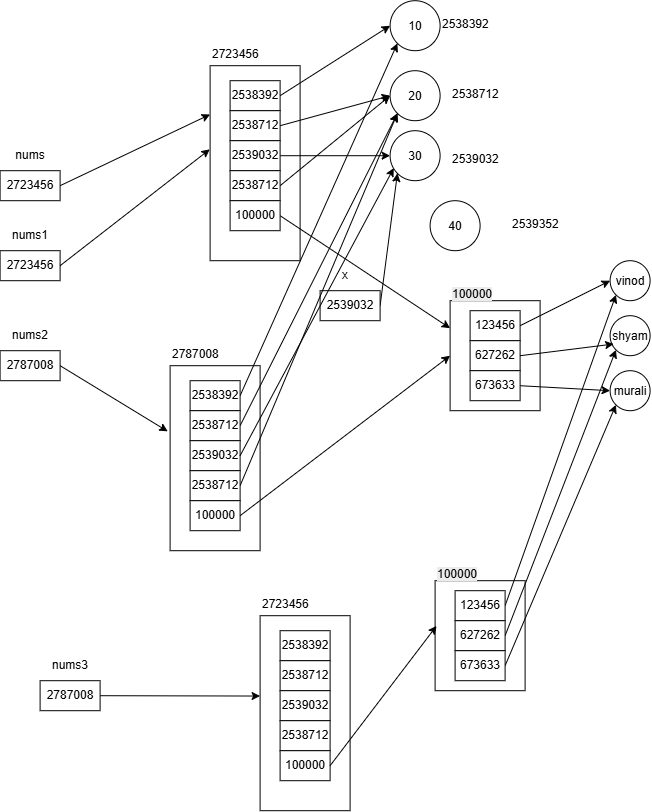

The diagram above was exported from draw.io. Its source (the exported page's mxGraphModel, read from the mxfile embedded in the PNG):
<mxGraphModel dx="840" dy="383" grid="1" gridSize="10" guides="1" tooltips="1" connect="1" arrows="1" fold="1" page="1" pageScale="1" pageWidth="850" pageHeight="1100" math="0" shadow="0">
  <root>
    <mxCell id="0" />
    <mxCell id="1" parent="0" />
    <mxCell id="IgmwBtZD9H9MQlwlvfIz-6" parent="1" style="rounded=0;whiteSpace=wrap;html=1;" value="" vertex="1">
      <mxGeometry height="195" width="90" x="320" y="95" as="geometry" />
    </mxCell>
    <mxCell id="IgmwBtZD9H9MQlwlvfIz-7" edge="1" parent="1" source="IgmwBtZD9H9MQlwlvfIz-1" style="edgeStyle=none;html=1;exitX=1;exitY=0.5;exitDx=0;exitDy=0;entryX=0;entryY=0.25;entryDx=0;entryDy=0;" target="IgmwBtZD9H9MQlwlvfIz-6">
      <mxGeometry relative="1" as="geometry" />
    </mxCell>
    <mxCell id="IgmwBtZD9H9MQlwlvfIz-1" parent="1" style="rounded=0;whiteSpace=wrap;html=1;" value="&lt;span style=&quot;color: rgb(0, 0, 0); text-align: left;&quot;&gt;2723456&lt;/span&gt;" vertex="1">
      <mxGeometry height="30" width="60" x="110" y="200" as="geometry" />
    </mxCell>
    <mxCell id="IgmwBtZD9H9MQlwlvfIz-2" parent="1" style="text;html=1;whiteSpace=wrap;strokeColor=none;fillColor=none;align=center;verticalAlign=middle;rounded=0;" value="x" vertex="1">
      <mxGeometry height="30" width="60" x="425" y="290" as="geometry" />
    </mxCell>
    <mxCell id="IgmwBtZD9H9MQlwlvfIz-11" edge="1" parent="1" source="IgmwBtZD9H9MQlwlvfIz-3" style="edgeStyle=none;html=1;exitX=1;exitY=0.5;exitDx=0;exitDy=0;entryX=0;entryY=0.5;entryDx=0;entryDy=0;" target="IgmwBtZD9H9MQlwlvfIz-9">
      <mxGeometry relative="1" as="geometry" />
    </mxCell>
    <mxCell id="IgmwBtZD9H9MQlwlvfIz-3" parent="1" style="rounded=0;whiteSpace=wrap;html=1;" value="&lt;span style=&quot;color: rgb(0, 0, 0); text-align: left;&quot;&gt;2538392&lt;/span&gt;" vertex="1">
      <mxGeometry height="30" width="50" x="340" y="110" as="geometry" />
    </mxCell>
    <mxCell id="IgmwBtZD9H9MQlwlvfIz-14" edge="1" parent="1" source="IgmwBtZD9H9MQlwlvfIz-4" style="edgeStyle=none;html=1;exitX=1;exitY=0.5;exitDx=0;exitDy=0;entryX=0;entryY=0.5;entryDx=0;entryDy=0;" target="IgmwBtZD9H9MQlwlvfIz-12">
      <mxGeometry relative="1" as="geometry" />
    </mxCell>
    <mxCell id="IgmwBtZD9H9MQlwlvfIz-4" parent="1" style="rounded=0;whiteSpace=wrap;html=1;" value="&lt;span style=&quot;color: rgb(0, 0, 0); text-align: left;&quot;&gt;2538712&lt;/span&gt;" vertex="1">
      <mxGeometry height="30" width="50" x="340" y="140" as="geometry" />
    </mxCell>
    <mxCell id="IgmwBtZD9H9MQlwlvfIz-17" edge="1" parent="1" source="IgmwBtZD9H9MQlwlvfIz-5" style="edgeStyle=none;html=1;exitX=1;exitY=0.5;exitDx=0;exitDy=0;entryX=0;entryY=0.5;entryDx=0;entryDy=0;" target="IgmwBtZD9H9MQlwlvfIz-15">
      <mxGeometry relative="1" as="geometry" />
    </mxCell>
    <mxCell id="IgmwBtZD9H9MQlwlvfIz-5" parent="1" style="rounded=0;whiteSpace=wrap;html=1;" value="&lt;span style=&quot;color: rgb(0, 0, 0); text-align: left;&quot;&gt;2539032&lt;/span&gt;" vertex="1">
      <mxGeometry height="30" width="50" x="340" y="170" as="geometry" />
    </mxCell>
    <mxCell id="IgmwBtZD9H9MQlwlvfIz-8" parent="1" style="text;whiteSpace=wrap;" value="2723456" vertex="1">
      <mxGeometry height="20" width="90" x="320" y="70" as="geometry" />
    </mxCell>
    <mxCell id="IgmwBtZD9H9MQlwlvfIz-9" parent="1" style="ellipse;whiteSpace=wrap;html=1;shapeInside=1;aspect=fixed;" value="10" vertex="1">
      <mxGeometry height="50" width="50" x="500" y="30" as="geometry" />
    </mxCell>
    <mxCell id="IgmwBtZD9H9MQlwlvfIz-10" parent="1" style="text;whiteSpace=wrap;" value="2538392" vertex="1">
      <mxGeometry height="40" width="80" x="550" y="40" as="geometry" />
    </mxCell>
    <mxCell id="IgmwBtZD9H9MQlwlvfIz-12" parent="1" style="ellipse;whiteSpace=wrap;html=1;shapeInside=1;aspect=fixed;" value="20" vertex="1">
      <mxGeometry height="50" width="50" x="500" y="100" as="geometry" />
    </mxCell>
    <mxCell id="IgmwBtZD9H9MQlwlvfIz-13" parent="1" style="text;whiteSpace=wrap;" value="2538712" vertex="1">
      <mxGeometry height="40" width="80" x="560" y="110" as="geometry" />
    </mxCell>
    <mxCell id="IgmwBtZD9H9MQlwlvfIz-15" parent="1" style="ellipse;whiteSpace=wrap;html=1;shapeInside=1;aspect=fixed;" value="30" vertex="1">
      <mxGeometry height="50" width="50" x="500" y="160" as="geometry" />
    </mxCell>
    <mxCell id="IgmwBtZD9H9MQlwlvfIz-16" parent="1" style="text;whiteSpace=wrap;" value="2539032" vertex="1">
      <mxGeometry height="40" width="80" x="560" y="175" as="geometry" />
    </mxCell>
    <mxCell id="IgmwBtZD9H9MQlwlvfIz-21" edge="1" parent="1" source="IgmwBtZD9H9MQlwlvfIz-18" style="edgeStyle=none;html=1;exitX=1;exitY=0.5;exitDx=0;exitDy=0;entryX=0;entryY=1;entryDx=0;entryDy=0;" target="IgmwBtZD9H9MQlwlvfIz-15">
      <mxGeometry relative="1" as="geometry" />
    </mxCell>
    <mxCell id="IgmwBtZD9H9MQlwlvfIz-18" parent="1" style="rounded=0;whiteSpace=wrap;html=1;" value="&lt;span style=&quot;color: rgb(0, 0, 0); text-align: left;&quot;&gt;2539032&lt;/span&gt;" vertex="1">
      <mxGeometry height="30" width="60" x="430" y="320" as="geometry" />
    </mxCell>
    <mxCell id="IgmwBtZD9H9MQlwlvfIz-22" parent="1" style="text;html=1;whiteSpace=wrap;strokeColor=none;fillColor=none;align=center;verticalAlign=middle;rounded=0;" value="nums" vertex="1">
      <mxGeometry height="30" width="60" x="110" y="170" as="geometry" />
    </mxCell>
    <mxCell id="IgmwBtZD9H9MQlwlvfIz-27" edge="1" parent="1" source="IgmwBtZD9H9MQlwlvfIz-23" style="edgeStyle=none;html=1;exitX=1;exitY=0.5;exitDx=0;exitDy=0;entryX=0;entryY=0.5;entryDx=0;entryDy=0;" target="IgmwBtZD9H9MQlwlvfIz-12">
      <mxGeometry relative="1" as="geometry" />
    </mxCell>
    <mxCell id="IgmwBtZD9H9MQlwlvfIz-23" parent="1" style="rounded=0;whiteSpace=wrap;html=1;" value="&lt;span style=&quot;color: rgb(0, 0, 0); text-align: left;&quot;&gt;2538712&lt;/span&gt;" vertex="1">
      <mxGeometry height="30" width="50" x="340" y="200" as="geometry" />
    </mxCell>
    <mxCell id="IgmwBtZD9H9MQlwlvfIz-25" parent="1" style="ellipse;whiteSpace=wrap;html=1;shapeInside=1;aspect=fixed;" value="40" vertex="1">
      <mxGeometry height="50" width="50" x="540" y="230" as="geometry" />
    </mxCell>
    <mxCell id="IgmwBtZD9H9MQlwlvfIz-26" parent="1" style="text;whiteSpace=wrap;" value="2539352" vertex="1">
      <mxGeometry height="40" width="80" x="620" y="240" as="geometry" />
    </mxCell>
    <mxCell id="IgmwBtZD9H9MQlwlvfIz-28" parent="1" style="text;html=1;whiteSpace=wrap;strokeColor=none;fillColor=none;align=center;verticalAlign=middle;rounded=0;" value="nums1" vertex="1">
      <mxGeometry height="30" width="60" x="110" y="250" as="geometry" />
    </mxCell>
    <mxCell id="IgmwBtZD9H9MQlwlvfIz-29" parent="1" style="rounded=0;whiteSpace=wrap;html=1;" value="&lt;span style=&quot;color: rgb(0, 0, 0); text-align: left;&quot;&gt;2723456&lt;/span&gt;" vertex="1">
      <mxGeometry height="30" width="60" x="110" y="280" as="geometry" />
    </mxCell>
    <mxCell id="IgmwBtZD9H9MQlwlvfIz-30" edge="1" parent="1" source="IgmwBtZD9H9MQlwlvfIz-29" style="edgeStyle=none;html=1;exitX=1;exitY=0.5;exitDx=0;exitDy=0;entryX=-0.004;entryY=0.429;entryDx=0;entryDy=0;entryPerimeter=0;" target="IgmwBtZD9H9MQlwlvfIz-6">
      <mxGeometry relative="1" as="geometry" />
    </mxCell>
    <mxCell id="IgmwBtZD9H9MQlwlvfIz-34" parent="1" style="text;html=1;whiteSpace=wrap;strokeColor=none;fillColor=none;align=center;verticalAlign=middle;rounded=0;" value="nums2" vertex="1">
      <mxGeometry height="30" width="60" x="110" y="350" as="geometry" />
    </mxCell>
    <mxCell id="IgmwBtZD9H9MQlwlvfIz-35" parent="1" style="rounded=0;whiteSpace=wrap;html=1;" value="&lt;span style=&quot;color: rgb(0, 0, 0); text-align: left;&quot;&gt;2787008&lt;/span&gt;" vertex="1">
      <mxGeometry height="30" width="60" x="110" y="380" as="geometry" />
    </mxCell>
    <mxCell id="IgmwBtZD9H9MQlwlvfIz-36" parent="1" style="rounded=0;whiteSpace=wrap;html=1;" value="" vertex="1">
      <mxGeometry height="185" width="90" x="280" y="395" as="geometry" />
    </mxCell>
    <mxCell id="IgmwBtZD9H9MQlwlvfIz-43" edge="1" parent="1" source="IgmwBtZD9H9MQlwlvfIz-37" style="edgeStyle=none;html=1;exitX=1;exitY=0.5;exitDx=0;exitDy=0;entryX=0;entryY=1;entryDx=0;entryDy=0;" target="IgmwBtZD9H9MQlwlvfIz-9">
      <mxGeometry relative="1" as="geometry" />
    </mxCell>
    <mxCell id="IgmwBtZD9H9MQlwlvfIz-37" parent="1" style="rounded=0;whiteSpace=wrap;html=1;" value="&lt;span style=&quot;color: rgb(0, 0, 0); text-align: left;&quot;&gt;2538392&lt;/span&gt;" vertex="1">
      <mxGeometry height="30" width="50" x="300" y="410" as="geometry" />
    </mxCell>
    <mxCell id="IgmwBtZD9H9MQlwlvfIz-44" edge="1" parent="1" source="IgmwBtZD9H9MQlwlvfIz-38" style="edgeStyle=none;html=1;exitX=1;exitY=0.5;exitDx=0;exitDy=0;entryX=0;entryY=1;entryDx=0;entryDy=0;" target="IgmwBtZD9H9MQlwlvfIz-12">
      <mxGeometry relative="1" as="geometry" />
    </mxCell>
    <mxCell id="IgmwBtZD9H9MQlwlvfIz-38" parent="1" style="rounded=0;whiteSpace=wrap;html=1;" value="&lt;span style=&quot;color: rgb(0, 0, 0); text-align: left;&quot;&gt;2538712&lt;/span&gt;" vertex="1">
      <mxGeometry height="30" width="50" x="300" y="440" as="geometry" />
    </mxCell>
    <mxCell id="IgmwBtZD9H9MQlwlvfIz-39" parent="1" style="rounded=0;whiteSpace=wrap;html=1;" value="&lt;span style=&quot;color: rgb(0, 0, 0); text-align: left;&quot;&gt;2539032&lt;/span&gt;" vertex="1">
      <mxGeometry height="30" width="50" x="300" y="470" as="geometry" />
    </mxCell>
    <mxCell id="IgmwBtZD9H9MQlwlvfIz-40" parent="1" style="text;whiteSpace=wrap;" value="2787008" vertex="1">
      <mxGeometry height="20" width="90" x="280" y="370" as="geometry" />
    </mxCell>
    <mxCell id="IgmwBtZD9H9MQlwlvfIz-46" edge="1" parent="1" source="IgmwBtZD9H9MQlwlvfIz-41" style="edgeStyle=none;html=1;exitX=1;exitY=0.5;exitDx=0;exitDy=0;entryX=0;entryY=1;entryDx=0;entryDy=0;" target="IgmwBtZD9H9MQlwlvfIz-12">
      <mxGeometry relative="1" as="geometry" />
    </mxCell>
    <mxCell id="IgmwBtZD9H9MQlwlvfIz-41" parent="1" style="rounded=0;whiteSpace=wrap;html=1;" value="&lt;span style=&quot;color: rgb(0, 0, 0); text-align: left;&quot;&gt;2538712&lt;/span&gt;" vertex="1">
      <mxGeometry height="30" width="50" x="300" y="500" as="geometry" />
    </mxCell>
    <mxCell id="IgmwBtZD9H9MQlwlvfIz-42" edge="1" parent="1" source="IgmwBtZD9H9MQlwlvfIz-35" style="edgeStyle=none;html=1;exitX=1;exitY=0.5;exitDx=0;exitDy=0;entryX=-0.026;entryY=0.355;entryDx=0;entryDy=0;entryPerimeter=0;" target="IgmwBtZD9H9MQlwlvfIz-36">
      <mxGeometry relative="1" as="geometry" />
    </mxCell>
    <mxCell id="IgmwBtZD9H9MQlwlvfIz-45" edge="1" parent="1" source="IgmwBtZD9H9MQlwlvfIz-39" style="edgeStyle=none;html=1;exitX=1;exitY=0.5;exitDx=0;exitDy=0;entryX=0.073;entryY=0.748;entryDx=0;entryDy=0;entryPerimeter=0;" target="IgmwBtZD9H9MQlwlvfIz-15">
      <mxGeometry relative="1" as="geometry" />
    </mxCell>
    <mxCell id="IgmwBtZD9H9MQlwlvfIz-49" edge="1" parent="1" source="IgmwBtZD9H9MQlwlvfIz-47" style="edgeStyle=none;html=1;exitX=1;exitY=0.5;exitDx=0;exitDy=0;entryX=0;entryY=0.25;entryDx=0;entryDy=0;" target="IgmwBtZD9H9MQlwlvfIz-48">
      <mxGeometry relative="1" as="geometry" />
    </mxCell>
    <mxCell id="IgmwBtZD9H9MQlwlvfIz-47" parent="1" style="rounded=0;whiteSpace=wrap;html=1;" value="&lt;span style=&quot;color: rgb(0, 0, 0); text-align: left;&quot;&gt;100000&lt;/span&gt;" vertex="1">
      <mxGeometry height="30" width="50" x="340" y="230" as="geometry" />
    </mxCell>
    <mxCell id="IgmwBtZD9H9MQlwlvfIz-48" parent="1" style="rounded=0;whiteSpace=wrap;html=1;" value="" vertex="1">
      <mxGeometry height="110" width="90" x="560" y="330" as="geometry" />
    </mxCell>
    <mxCell id="IgmwBtZD9H9MQlwlvfIz-50" parent="1" style="text;whiteSpace=wrap;html=1;" value="&lt;span style=&quot;color: rgb(0, 0, 0); font-family: Helvetica; font-size: 12px; font-style: normal; font-variant-ligatures: normal; font-variant-caps: normal; font-weight: 400; letter-spacing: normal; orphans: 2; text-align: left; text-indent: 0px; text-transform: none; widows: 2; word-spacing: 0px; -webkit-text-stroke-width: 0px; white-space: normal; background-color: rgb(236, 236, 236); text-decoration-thickness: initial; text-decoration-style: initial; text-decoration-color: initial; display: inline !important; float: none;&quot;&gt;100000&lt;/span&gt;" vertex="1">
      <mxGeometry height="20" width="90" x="560" y="310" as="geometry" />
    </mxCell>
    <mxCell id="IgmwBtZD9H9MQlwlvfIz-56" edge="1" parent="1" source="IgmwBtZD9H9MQlwlvfIz-51" style="edgeStyle=none;html=1;exitX=1;exitY=0.5;exitDx=0;exitDy=0;entryX=0;entryY=0.5;entryDx=0;entryDy=0;" target="IgmwBtZD9H9MQlwlvfIz-54">
      <mxGeometry relative="1" as="geometry" />
    </mxCell>
    <mxCell id="IgmwBtZD9H9MQlwlvfIz-51" parent="1" style="rounded=0;whiteSpace=wrap;html=1;" value="&lt;span style=&quot;color: rgb(0, 0, 0); text-align: left;&quot;&gt;123456&lt;/span&gt;" vertex="1">
      <mxGeometry height="30" width="50" x="580" y="340" as="geometry" />
    </mxCell>
    <mxCell id="IgmwBtZD9H9MQlwlvfIz-52" parent="1" style="rounded=0;whiteSpace=wrap;html=1;" value="&lt;span style=&quot;color: rgb(0, 0, 0); text-align: left;&quot;&gt;627262&lt;/span&gt;" vertex="1">
      <mxGeometry height="30" width="50" x="580" y="370" as="geometry" />
    </mxCell>
    <mxCell id="IgmwBtZD9H9MQlwlvfIz-54" parent="1" style="ellipse;whiteSpace=wrap;html=1;shapeInside=1;aspect=fixed;" value="vinod" vertex="1">
      <mxGeometry height="40" width="40" x="720" y="290" as="geometry" />
    </mxCell>
    <mxCell id="IgmwBtZD9H9MQlwlvfIz-55" parent="1" style="ellipse;whiteSpace=wrap;html=1;shapeInside=1;aspect=fixed;" value="shyam" vertex="1">
      <mxGeometry height="40" width="40" x="720" y="345" as="geometry" />
    </mxCell>
    <mxCell id="IgmwBtZD9H9MQlwlvfIz-57" edge="1" parent="1" source="IgmwBtZD9H9MQlwlvfIz-52" style="edgeStyle=none;html=1;exitX=1;exitY=0.5;exitDx=0;exitDy=0;entryX=0.089;entryY=0.708;entryDx=0;entryDy=0;entryPerimeter=0;" target="IgmwBtZD9H9MQlwlvfIz-55">
      <mxGeometry relative="1" as="geometry" />
    </mxCell>
    <mxCell id="IgmwBtZD9H9MQlwlvfIz-59" edge="1" parent="1" source="IgmwBtZD9H9MQlwlvfIz-58" style="edgeStyle=none;html=1;exitX=1;exitY=0.5;exitDx=0;exitDy=0;entryX=0;entryY=0.5;entryDx=0;entryDy=0;" target="IgmwBtZD9H9MQlwlvfIz-48">
      <mxGeometry relative="1" as="geometry" />
    </mxCell>
    <mxCell id="IgmwBtZD9H9MQlwlvfIz-58" parent="1" style="rounded=0;whiteSpace=wrap;html=1;" value="&lt;span style=&quot;color: rgb(0, 0, 0); text-align: left;&quot;&gt;100000&lt;/span&gt;" vertex="1">
      <mxGeometry height="30" width="50" x="300" y="530" as="geometry" />
    </mxCell>
    <mxCell id="IgmwBtZD9H9MQlwlvfIz-63" edge="1" parent="1" source="IgmwBtZD9H9MQlwlvfIz-60" style="edgeStyle=none;html=1;exitX=1;exitY=0.5;exitDx=0;exitDy=0;entryX=0;entryY=0.5;entryDx=0;entryDy=0;" target="IgmwBtZD9H9MQlwlvfIz-62">
      <mxGeometry relative="1" as="geometry" />
    </mxCell>
    <mxCell id="IgmwBtZD9H9MQlwlvfIz-60" parent="1" style="rounded=0;whiteSpace=wrap;html=1;" value="&lt;span style=&quot;color: rgb(0, 0, 0); text-align: left;&quot;&gt;673633&lt;/span&gt;" vertex="1">
      <mxGeometry height="30" width="50" x="580" y="400" as="geometry" />
    </mxCell>
    <mxCell id="IgmwBtZD9H9MQlwlvfIz-62" parent="1" style="ellipse;whiteSpace=wrap;html=1;shapeInside=1;aspect=fixed;" value="murali" vertex="1">
      <mxGeometry height="40" width="40" x="720" y="400" as="geometry" />
    </mxCell>
    <mxCell id="IgmwBtZD9H9MQlwlvfIz-64" parent="1" style="rounded=0;whiteSpace=wrap;html=1;" value="" vertex="1">
      <mxGeometry height="195" width="90" x="370" y="645" as="geometry" />
    </mxCell>
    <mxCell id="IgmwBtZD9H9MQlwlvfIz-65" parent="1" style="rounded=0;whiteSpace=wrap;html=1;" value="&lt;span style=&quot;color: rgb(0, 0, 0); text-align: left;&quot;&gt;2538392&lt;/span&gt;" vertex="1">
      <mxGeometry height="30" width="50" x="390" y="660" as="geometry" />
    </mxCell>
    <mxCell id="IgmwBtZD9H9MQlwlvfIz-66" parent="1" style="rounded=0;whiteSpace=wrap;html=1;" value="&lt;span style=&quot;color: rgb(0, 0, 0); text-align: left;&quot;&gt;2538712&lt;/span&gt;" vertex="1">
      <mxGeometry height="30" width="50" x="390" y="690" as="geometry" />
    </mxCell>
    <mxCell id="IgmwBtZD9H9MQlwlvfIz-67" parent="1" style="rounded=0;whiteSpace=wrap;html=1;" value="&lt;span style=&quot;color: rgb(0, 0, 0); text-align: left;&quot;&gt;2539032&lt;/span&gt;" vertex="1">
      <mxGeometry height="30" width="50" x="390" y="720" as="geometry" />
    </mxCell>
    <mxCell id="IgmwBtZD9H9MQlwlvfIz-68" parent="1" style="text;whiteSpace=wrap;" value="2723456" vertex="1">
      <mxGeometry height="20" width="90" x="370" y="620" as="geometry" />
    </mxCell>
    <mxCell id="IgmwBtZD9H9MQlwlvfIz-69" parent="1" style="rounded=0;whiteSpace=wrap;html=1;" value="&lt;span style=&quot;color: rgb(0, 0, 0); text-align: left;&quot;&gt;2538712&lt;/span&gt;" vertex="1">
      <mxGeometry height="30" width="50" x="390" y="750" as="geometry" />
    </mxCell>
    <mxCell id="IgmwBtZD9H9MQlwlvfIz-70" parent="1" style="rounded=0;whiteSpace=wrap;html=1;" value="&lt;span style=&quot;color: rgb(0, 0, 0); text-align: left;&quot;&gt;100000&lt;/span&gt;" vertex="1">
      <mxGeometry height="30" width="50" x="390" y="780" as="geometry" />
    </mxCell>
    <mxCell id="IgmwBtZD9H9MQlwlvfIz-71" parent="1" style="rounded=0;whiteSpace=wrap;html=1;" value="" vertex="1">
      <mxGeometry height="110" width="90" x="545" y="610" as="geometry" />
    </mxCell>
    <mxCell id="IgmwBtZD9H9MQlwlvfIz-72" parent="1" style="text;whiteSpace=wrap;html=1;" value="&lt;span style=&quot;color: rgb(0, 0, 0); font-family: Helvetica; font-size: 12px; font-style: normal; font-variant-ligatures: normal; font-variant-caps: normal; font-weight: 400; letter-spacing: normal; orphans: 2; text-align: left; text-indent: 0px; text-transform: none; widows: 2; word-spacing: 0px; -webkit-text-stroke-width: 0px; white-space: normal; background-color: rgb(236, 236, 236); text-decoration-thickness: initial; text-decoration-style: initial; text-decoration-color: initial; display: inline !important; float: none;&quot;&gt;100000&lt;/span&gt;" vertex="1">
      <mxGeometry height="20" width="90" x="545" y="590" as="geometry" />
    </mxCell>
    <mxCell id="IgmwBtZD9H9MQlwlvfIz-77" edge="1" parent="1" source="IgmwBtZD9H9MQlwlvfIz-73" style="edgeStyle=none;html=1;exitX=1;exitY=0.5;exitDx=0;exitDy=0;entryX=0;entryY=1;entryDx=0;entryDy=0;" target="IgmwBtZD9H9MQlwlvfIz-54">
      <mxGeometry relative="1" as="geometry" />
    </mxCell>
    <mxCell id="IgmwBtZD9H9MQlwlvfIz-73" parent="1" style="rounded=0;whiteSpace=wrap;html=1;" value="&lt;span style=&quot;color: rgb(0, 0, 0); text-align: left;&quot;&gt;123456&lt;/span&gt;" vertex="1">
      <mxGeometry height="30" width="50" x="565" y="620" as="geometry" />
    </mxCell>
    <mxCell id="IgmwBtZD9H9MQlwlvfIz-78" edge="1" parent="1" source="IgmwBtZD9H9MQlwlvfIz-74" style="edgeStyle=none;html=1;exitX=1;exitY=0.5;exitDx=0;exitDy=0;entryX=0;entryY=1;entryDx=0;entryDy=0;" target="IgmwBtZD9H9MQlwlvfIz-55">
      <mxGeometry relative="1" as="geometry" />
    </mxCell>
    <mxCell id="IgmwBtZD9H9MQlwlvfIz-74" parent="1" style="rounded=0;whiteSpace=wrap;html=1;" value="&lt;span style=&quot;color: rgb(0, 0, 0); text-align: left;&quot;&gt;627262&lt;/span&gt;" vertex="1">
      <mxGeometry height="30" width="50" x="565" y="650" as="geometry" />
    </mxCell>
    <mxCell id="IgmwBtZD9H9MQlwlvfIz-79" edge="1" parent="1" source="IgmwBtZD9H9MQlwlvfIz-75" style="edgeStyle=none;html=1;exitX=1;exitY=0.5;exitDx=0;exitDy=0;entryX=0;entryY=1;entryDx=0;entryDy=0;" target="IgmwBtZD9H9MQlwlvfIz-62">
      <mxGeometry relative="1" as="geometry" />
    </mxCell>
    <mxCell id="IgmwBtZD9H9MQlwlvfIz-75" parent="1" style="rounded=0;whiteSpace=wrap;html=1;" value="&lt;span style=&quot;color: rgb(0, 0, 0); text-align: left;&quot;&gt;673633&lt;/span&gt;" vertex="1">
      <mxGeometry height="30" width="50" x="565" y="680" as="geometry" />
    </mxCell>
    <mxCell id="IgmwBtZD9H9MQlwlvfIz-76" edge="1" parent="1" source="IgmwBtZD9H9MQlwlvfIz-70" style="edgeStyle=none;html=1;exitX=1;exitY=0.5;exitDx=0;exitDy=0;entryX=0.016;entryY=0.411;entryDx=0;entryDy=0;entryPerimeter=0;" target="IgmwBtZD9H9MQlwlvfIz-71">
      <mxGeometry relative="1" as="geometry" />
    </mxCell>
    <mxCell id="IgmwBtZD9H9MQlwlvfIz-80" parent="1" style="text;html=1;whiteSpace=wrap;strokeColor=none;fillColor=none;align=center;verticalAlign=middle;rounded=0;" value="nums3" vertex="1">
      <mxGeometry height="30" width="60" x="150" y="680" as="geometry" />
    </mxCell>
    <mxCell id="IgmwBtZD9H9MQlwlvfIz-81" parent="1" style="rounded=0;whiteSpace=wrap;html=1;" value="&lt;span style=&quot;color: rgb(0, 0, 0); text-align: left;&quot;&gt;2787008&lt;/span&gt;" vertex="1">
      <mxGeometry height="30" width="60" x="150" y="710" as="geometry" />
    </mxCell>
    <mxCell id="IgmwBtZD9H9MQlwlvfIz-82" edge="1" parent="1" source="IgmwBtZD9H9MQlwlvfIz-81" style="edgeStyle=none;html=1;exitX=1;exitY=0.5;exitDx=0;exitDy=0;entryX=0;entryY=0.412;entryDx=0;entryDy=0;entryPerimeter=0;" target="IgmwBtZD9H9MQlwlvfIz-64">
      <mxGeometry relative="1" as="geometry" />
    </mxCell>
  </root>
</mxGraphModel>